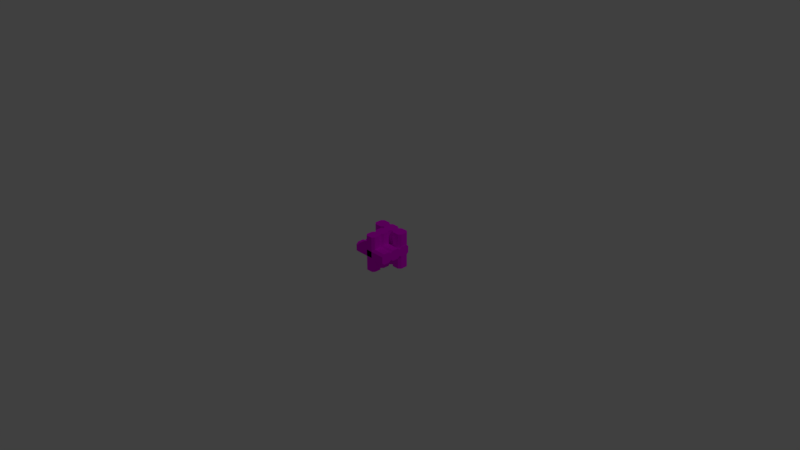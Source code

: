 # Source: ground.blend  (saved by Blender 2.78.0; exported with 4.5.12 LTS)
import bpy
from mathutils import Matrix  # noqa: F401  (used for matrix-valued properties, if any)

bpy.ops.wm.read_factory_settings(use_empty=True)
scene = bpy.context.scene
scene.name = 'Scene'

# ---- collections
col_collection_1 = bpy.data.collections.new('Collection 1'); scene.collection.children.link(col_collection_1)

# ---- images (referenced by path relative to the original .blend; pixels are not part of the script)
import os
ASSET_DIR = os.environ.get("B2B_ASSET_DIR", "")  # directory of the original .blend (textures are referenced by path, not embedded)
HERE = os.path.dirname(os.path.abspath(__file__))  # packed textures are extracted next to this script under _unpacked/

def load_image(name, relpath, width, height, colorspace="sRGB"):
    """Load a texture the original file referenced (path relative to the .blend, or extracted next to this script)."""
    p = next((c for c in (os.path.join(HERE, relpath), os.path.join(ASSET_DIR, relpath)) if relpath and os.path.exists(c)), "")
    if p:
        img = bpy.data.images.load(p, check_existing=True)
        img.name = name
    else:  # same state as the original file: an image datablock whose file is absent (Cycles renders it pink)
        img = bpy.data.images.new(name, width, height)
        img.source = "FILE"
        img.filepath = "//" + (relpath or name)
    img.colorspace_settings.name = colorspace
    return img
img_log_png = load_image('log.png', 'log.png', 1024, 1024, 'sRGB')

# ---- materials (node trees are filled in below, after node groups)
mat_wood_log = bpy.data.materials.new('wood_log')
mat_wood_log.alpha_threshold = 0.0
mat_wood_log.roughness = 0.5

# ---- material node trees
mat_wood_log.use_nodes = True; mat_wood_log.node_tree.nodes.clear()
_N = mat_wood_log.node_tree.nodes; _L = mat_wood_log.node_tree.links
n0 = _N.new('ShaderNodeOutputMaterial'); n0.name = 'Material Output'; n0.location = (300, 300)
n1 = _N.new('ShaderNodeBsdfDiffuse'); n1.name = 'Diffuse BSDF'; n1.location = (10, 300)
n2 = _N.new('ShaderNodeTexImage'); n2.name = 'Image Texture'; n2.location = (-180, 300)
n2.width = 140
n2.image = img_log_png
_L.new(n1.outputs[0], n0.inputs[0])
_L.new(n2.outputs[0], n1.inputs[0])
n0.is_active_output = True

# ---- world
world_world = bpy.data.worlds.new('World'); scene.world = world_world
world_world.color = (0.05088, 0.05088, 0.05088)
world_world.use_sun_shadow = False
world_world.sun_shadow_jitter_overblur = 0.0
world_world.cycles.sampling_method = 'MANUAL'

# ---- cameras
cam_camera = bpy.data.cameras.new('Camera')
cam_camera.clip_end = 100.0
cam_camera.lens = 35.0
cam_camera.sensor_width = 32.0
cam_camera.sensor_height = 18.0
cam_camera.ortho_scale = 7.314
cam_camera.dof.focus_distance = 0.0

# ---- lights
light_lamp = bpy.data.lights.new('Lamp', 'POINT')
light_lamp.transmission_factor = 0.0
light_lamp.cutoff_distance = 30.0
light_lamp.energy = 100.0
light_lamp.shadow_buffer_clip_start = 1.001
light_lamp.shadow_soft_size = 0.1
light_lamp.shadow_maximum_resolution = 0.006
light_lamp.use_absolute_resolution = True

# ---- meshes
me_untitled_004 = bpy.data.meshes.new('Untitled.004')
me_untitled_004.from_pydata([(0.25, 0.3044, 0.045), (-0.25, 0.3044, 0.045), (-0.25, 0.3044, -0.045), (0.25, 0.3044, -0.045), (0.25, 0.4563, 0.045), (0.25, 0.4563, -0.045), (-0.25, 0.4563, -0.045), (-0.25, 0.4563, 0.045), (0.25, 0.3363, 0.075), (0.25, 0.3363, -0.075), (0.25, 0.4263, -0.075), (0.25, 0.4263, 0.075), (-0.25, 0.3363, -0.075), (-0.25, 0.4263, -0.075), (-0.25, 0.3363, 0.075), (-0.25, 0.4263, 0.075), (0.25, 0.1524, 0.045), (-0.25, 0.1524, 0.045), (-0.25, 0.1524, -0.045), (0.25, 0.1524, -0.045), (0.25, 0.3043, 0.045), (0.25, 0.3043, -0.045), (-0.25, 0.3043, -0.045), (-0.25, 0.3043, 0.045), (0.25, 0.1843, 0.075), (0.25, 0.1843, -0.075), (0.25, 0.2743, -0.075), (0.25, 0.2743, 0.075), (-0.25, 0.1843, -0.075), (-0.25, 0.2743, -0.075), (-0.25, 0.1843, 0.075), (-0.25, 0.2743, 0.075), (0.25, 0.0006814, 0.045), (-0.25, 0.0006814, 0.045), (-0.25, 0.0006814, -0.045), (0.25, 0.0006814, -0.045), (0.25, 0.1525, 0.045), (0.25, 0.1525, -0.045), (-0.25, 0.1525, -0.045), (-0.25, 0.1525, 0.045), (0.25, 0.03254, 0.075), (0.25, 0.03254, -0.075), (0.25, 0.1225, -0.075), (0.25, 0.1225, 0.075), (-0.25, 0.03254, -0.075), (-0.25, 0.1225, -0.075), (-0.25, 0.03254, 0.075), (-0.25, 0.1225, 0.075), (-0.045, 0.1524, 0.25), (-0.045, 0.1524, -0.25), (0.045, 0.1524, -0.25), (0.045, 0.1524, 0.25), (-0.045, 0.3043, 0.25), (0.045, 0.3043, 0.25), (0.045, 0.3043, -0.25), (-0.045, 0.3043, -0.25), (-0.075, 0.1843, 0.25), (0.075, 0.1843, 0.25), (0.075, 0.2743, 0.25), (-0.075, 0.2743, 0.25), (0.075, 0.1843, -0.25), (0.075, 0.2743, -0.25), (-0.075, 0.1843, -0.25), (-0.075, 0.2743, -0.25), (-0.045, 0.0006814, 0.25), (-0.045, 0.0006814, -0.25), (0.045, 0.0006814, -0.25), (0.045, 0.0006814, 0.25), (-0.045, 0.1525, 0.25), (0.045, 0.1525, 0.25), (0.045, 0.1525, -0.25), (-0.045, 0.1525, -0.25), (-0.075, 0.03254, 0.25), (0.075, 0.03254, 0.25), (0.075, 0.1225, 0.25), (-0.075, 0.1225, 0.25), (0.075, 0.03254, -0.25), (0.075, 0.1225, -0.25), (-0.075, 0.03254, -0.25), (-0.075, 0.1225, -0.25), (0.082, 0.4336, 0.2501), (0.082, 0.4336, -0.2501), (0.082, 0.3359, -0.2501), (0.082, 0.3359, 0.2501), (0.2468, 0.4336, 0.2501), (0.2468, 0.3359, 0.2501), (0.2468, 0.3359, -0.2501), (0.2468, 0.4336, -0.2501), (0.1166, 0.4662, 0.2501), (0.1166, 0.3034, 0.2501), (0.2143, 0.3034, 0.2501), (0.2143, 0.4662, 0.2501), (0.1166, 0.3034, -0.2501), (0.2143, 0.3034, -0.2501), (0.1166, 0.4662, -0.2501), (0.2143, 0.4662, -0.2501), (-0.08305, 0.4336, 0.2501), (-0.08305, 0.4336, -0.2501), (-0.08305, 0.3359, -0.2501), (-0.08305, 0.3359, 0.2501), (0.08179, 0.4336, 0.2501), (0.08179, 0.3359, 0.2501), (0.08179, 0.3359, -0.2501), (0.08179, 0.4336, -0.2501), (-0.04846, 0.4662, 0.2501), (-0.04846, 0.3034, 0.2501), (0.04923, 0.3034, 0.2501), (0.04923, 0.4662, 0.2501), (-0.04846, 0.3034, -0.2501), (0.04923, 0.3034, -0.2501), (-0.04846, 0.4662, -0.2501), (0.04923, 0.4662, -0.2501), (-0.2477, 0.4336, 0.2501), (-0.2477, 0.4336, -0.2501), (-0.2477, 0.3359, -0.2501), (-0.2477, 0.3359, 0.2501), (-0.08288, 0.4336, 0.2501), (-0.08288, 0.3359, 0.2501), (-0.08288, 0.3359, -0.2501), (-0.08288, 0.4336, -0.2501), (-0.2131, 0.4662, 0.2501), (-0.2131, 0.3034, 0.2501), (-0.1154, 0.3034, 0.2501), (-0.1154, 0.4662, 0.2501), (-0.2131, 0.3034, -0.2501), (-0.1154, 0.3034, -0.2501), (-0.2131, 0.4662, -0.2501), (-0.1154, 0.4662, -0.2501)], [], [(4, 5, 6, 7), (3, 9, 10, 5, 4, 11, 8, 0), (10, 9, 12, 13), (1, 14, 15, 7, 6, 13, 12, 2), (11, 15, 14, 8), (0, 8, 14, 1), (2, 12, 9, 3), (5, 10, 13, 6), (7, 15, 11, 4), (3, 0, 1, 2), (20, 21, 22, 23), (19, 25, 26, 21, 20, 27, 24, 16), (26, 25, 28, 29), (17, 30, 31, 23, 22, 29, 28, 18), (27, 31, 30, 24), (16, 24, 30, 17), (18, 28, 25, 19), (21, 26, 29, 22), (23, 31, 27, 20), (19, 16, 17, 18), (36, 37, 38, 39), (35, 41, 42, 37, 36, 43, 40, 32), (42, 41, 44, 45), (33, 46, 47, 39, 38, 45, 44, 34), (43, 47, 46, 40), (32, 40, 46, 33), (34, 44, 41, 35), (37, 42, 45, 38), (39, 47, 43, 36), (35, 32, 33, 34), (52, 53, 54, 55), (51, 57, 58, 53, 52, 59, 56, 48), (58, 57, 60, 61), (49, 62, 63, 55, 54, 61, 60, 50), (59, 63, 62, 56), (48, 56, 62, 49), (50, 60, 57, 51), (53, 58, 61, 54), (55, 63, 59, 52), (51, 48, 49, 50), (68, 69, 70, 71), (67, 73, 74, 69, 68, 75, 72, 64), (74, 73, 76, 77), (65, 78, 79, 71, 70, 77, 76, 66), (75, 79, 78, 72), (64, 72, 78, 65), (66, 76, 73, 67), (69, 74, 77, 70), (71, 79, 75, 68), (67, 64, 65, 66), (84, 85, 86, 87), (83, 89, 90, 85, 84, 91, 88, 80), (90, 89, 92, 93), (81, 94, 95, 87, 86, 93, 92, 82), (91, 95, 94, 88), (80, 88, 94, 81), (82, 92, 89, 83), (85, 90, 93, 86), (87, 95, 91, 84), (83, 80, 81, 82), (100, 101, 102, 103), (99, 105, 106, 101, 100, 107, 104, 96), (106, 105, 108, 109), (97, 110, 111, 103, 102, 109, 108, 98), (107, 111, 110, 104), (96, 104, 110, 97), (98, 108, 105, 99), (101, 106, 109, 102), (103, 111, 107, 100), (99, 96, 97, 98), (116, 117, 118, 119), (115, 121, 122, 117, 116, 123, 120, 112), (122, 121, 124, 125), (113, 126, 127, 119, 118, 125, 124, 114), (123, 127, 126, 120), (112, 120, 126, 113), (114, 124, 121, 115), (117, 122, 125, 118), (119, 127, 123, 116), (115, 112, 113, 114)])
_uv = me_untitled_004.uv_layers.new(name='UVChannel_1')
_uv.uv.foreach_set('vector', [0.009232, 0.1426, 0.009232, 0.009232, 0.7501, 0.009232, 0.7501, 0.1426, 0.9463, 0.2527, 0.9908, 0.2999, 0.9908, 0.4333, 0.9463, 0.4777, 0.813, 0.4777, 0.7685, 0.4333, 0.7685, 0.2999, 0.813, 0.2527, 0.009232, 0.7352, 0.009232, 0.6018, 0.7501, 0.6018, 0.7501, 0.7352, 0.9463, 0.009232, 0.9908, 0.05644, 0.9908, 0.1898, 0.9463, 0.2342, 0.813, 0.2342, 0.7685, 0.1898, 0.7685, 0.05644, 0.813, 0.009232, 0.009232, 0.2054, 0.7501, 0.2054, 0.7501, 0.3388, 0.009232, 0.3388, 0.009232, 0.4036, 0.009232, 0.3388, 0.7501, 0.3388, 0.7501, 0.4036, 0.7501, 0.537, 0.7501, 0.6018, 0.009232, 0.6018, 0.009232, 0.537, 0.009232, 0.798, 0.009232, 0.7352, 0.7501, 0.7352, 0.7501, 0.798, 0.7501, 0.1426, 0.7501, 0.2054, 0.009232, 0.2054, 0.009232, 0.1426, 0.009232, 0.537, 0.009232, 0.4036, 0.7501, 0.4036, 0.7501, 0.537, 0.009232, 0.1426, 0.009232, 0.009232, 0.7501, 0.009232, 0.7501, 0.1426, 0.9463, 0.2527, 0.9908, 0.2999, 0.9908, 0.4333, 0.9463, 0.4777, 0.813, 0.4777, 0.7685, 0.4333, 0.7685, 0.2999, 0.813, 0.2527, 0.009232, 0.7352, 0.009232, 0.6018, 0.7501, 0.6018, 0.7501, 0.7352, 0.9463, 0.009232, 0.9908, 0.05644, 0.9908, 0.1898, 0.9463, 0.2342, 0.813, 0.2342, 0.7685, 0.1898, 0.7685, 0.05644, 0.813, 0.009232, 0.009232, 0.2054, 0.7501, 0.2054, 0.7501, 0.3388, 0.009232, 0.3388, 0.009232, 0.4036, 0.009232, 0.3388, 0.7501, 0.3388, 0.7501, 0.4036, 0.7501, 0.537, 0.7501, 0.6018, 0.009232, 0.6018, 0.009232, 0.537, 0.009232, 0.798, 0.009232, 0.7352, 0.7501, 0.7352, 0.7501, 0.798, 0.7501, 0.1426, 0.7501, 0.2054, 0.009232, 0.2054, 0.009232, 0.1426, 0.009232, 0.537, 0.009232, 0.4036, 0.7501, 0.4036, 0.7501, 0.537, 0.009232, 0.1426, 0.009232, 0.009232, 0.7501, 0.009232, 0.7501, 0.1426, 0.9463, 0.2527, 0.9908, 0.2999, 0.9908, 0.4333, 0.9463, 0.4777, 0.813, 0.4777, 0.7685, 0.4333, 0.7685, 0.2999, 0.813, 0.2527, 0.009232, 0.7352, 0.009232, 0.6018, 0.7501, 0.6018, 0.7501, 0.7352, 0.9463, 0.009232, 0.9908, 0.05644, 0.9908, 0.1898, 0.9463, 0.2342, 0.813, 0.2342, 0.7685, 0.1898, 0.7685, 0.05644, 0.813, 0.009232, 0.009232, 0.2054, 0.7501, 0.2054, 0.7501, 0.3388, 0.009232, 0.3388, 0.009232, 0.4036, 0.009232, 0.3388, 0.7501, 0.3388, 0.7501, 0.4036, 0.7501, 0.537, 0.7501, 0.6018, 0.009232, 0.6018, 0.009232, 0.537, 0.009232, 0.798, 0.009232, 0.7352, 0.7501, 0.7352, 0.7501, 0.798, 0.7501, 0.1426, 0.7501, 0.2054, 0.009232, 0.2054, 0.009232, 0.1426, 0.009232, 0.537, 0.009232, 0.4036, 0.7501, 0.4036, 0.7501, 0.537, 0.009232, 0.1426, 0.009232, 0.009232, 0.7501, 0.009232, 0.7501, 0.1426, 0.9463, 0.2527, 0.9908, 0.2999, 0.9908, 0.4333, 0.9463, 0.4777, 0.813, 0.4777, 0.7685, 0.4333, 0.7685, 0.2999, 0.813, 0.2527, 0.009232, 0.7352, 0.009232, 0.6018, 0.7501, 0.6018, 0.7501, 0.7352, 0.9463, 0.009232, 0.9908, 0.05644, 0.9908, 0.1898, 0.9463, 0.2342, 0.813, 0.2342, 0.7685, 0.1898, 0.7685, 0.05644, 0.813, 0.009232, 0.009232, 0.2054, 0.7501, 0.2054, 0.7501, 0.3388, 0.009232, 0.3388, 0.009232, 0.4036, 0.009232, 0.3388, 0.7501, 0.3388, 0.7501, 0.4036, 0.7501, 0.537, 0.7501, 0.6018, 0.009232, 0.6018, 0.009232, 0.537, 0.009232, 0.798, 0.009232, 0.7352, 0.7501, 0.7352, 0.7501, 0.798, 0.7501, 0.1426, 0.7501, 0.2054, 0.009232, 0.2054, 0.009232, 0.1426, 0.009232, 0.537, 0.009232, 0.4036, 0.7501, 0.4036, 0.7501, 0.537, 0.009232, 0.1426, 0.009232, 0.009232, 0.7501, 0.009232, 0.7501, 0.1426, 0.9463, 0.2527, 0.9908, 0.2999, 0.9908, 0.4333, 0.9463, 0.4777, 0.813, 0.4777, 0.7685, 0.4333, 0.7685, 0.2999, 0.813, 0.2527, 0.009232, 0.7352, 0.009232, 0.6018, 0.7501, 0.6018, 0.7501, 0.7352, 0.9463, 0.009232, 0.9908, 0.05644, 0.9908, 0.1898, 0.9463, 0.2342, 0.813, 0.2342, 0.7685, 0.1898, 0.7685, 0.05644, 0.813, 0.009232, 0.009232, 0.2054, 0.7501, 0.2054, 0.7501, 0.3388, 0.009232, 0.3388, 0.009232, 0.4036, 0.009232, 0.3388, 0.7501, 0.3388, 0.7501, 0.4036, 0.7501, 0.537, 0.7501, 0.6018, 0.009232, 0.6018, 0.009232, 0.537, 0.009232, 0.798, 0.009232, 0.7352, 0.7501, 0.7352, 0.7501, 0.798, 0.7501, 0.1426, 0.7501, 0.2054, 0.009232, 0.2054, 0.009232, 0.1426, 0.009232, 0.537, 0.009232, 0.4036, 0.7501, 0.4036, 0.7501, 0.537, 0.009232, 0.1426, 0.009232, 0.009232, 0.7501, 0.009232, 0.7501, 0.1426, 0.9463, 0.2527, 0.9908, 0.2999, 0.9908, 0.4333, 0.9463, 0.4777, 0.813, 0.4777, 0.7685, 0.4333, 0.7685, 0.2999, 0.813, 0.2527, 0.009232, 0.7352, 0.009232, 0.6018, 0.7501, 0.6018, 0.7501, 0.7352, 0.9463, 0.009232, 0.9908, 0.05644, 0.9908, 0.1898, 0.9463, 0.2342, 0.813, 0.2342, 0.7685, 0.1898, 0.7685, 0.05644, 0.813, 0.009232, 0.009232, 0.2054, 0.7501, 0.2054, 0.7501, 0.3388, 0.009232, 0.3388, 0.009232, 0.4036, 0.009232, 0.3388, 0.7501, 0.3388, 0.7501, 0.4036, 0.7501, 0.537, 0.7501, 0.6018, 0.009232, 0.6018, 0.009232, 0.537, 0.009232, 0.798, 0.009232, 0.7352, 0.7501, 0.7352, 0.7501, 0.798, 0.7501, 0.1426, 0.7501, 0.2054, 0.009232, 0.2054, 0.009232, 0.1426, 0.009232, 0.537, 0.009232, 0.4036, 0.7501, 0.4036, 0.7501, 0.537, 0.009232, 0.1426, 0.009232, 0.009232, 0.7501, 0.009232, 0.7501, 0.1426, 0.9463, 0.2527, 0.9908, 0.2999, 0.9908, 0.4333, 0.9463, 0.4777, 0.813, 0.4777, 0.7685, 0.4333, 0.7685, 0.2999, 0.813, 0.2527, 0.009232, 0.7352, 0.009232, 0.6018, 0.7501, 0.6018, 0.7501, 0.7352, 0.9463, 0.009232, 0.9908, 0.05644, 0.9908, 0.1898, 0.9463, 0.2342, 0.813, 0.2342, 0.7685, 0.1898, 0.7685, 0.05644, 0.813, 0.009232, 0.009232, 0.2054, 0.7501, 0.2054, 0.7501, 0.3388, 0.009232, 0.3388, 0.009232, 0.4036, 0.009232, 0.3388, 0.7501, 0.3388, 0.7501, 0.4036, 0.7501, 0.537, 0.7501, 0.6018, 0.009232, 0.6018, 0.009232, 0.537, 0.009232, 0.798, 0.009232, 0.7352, 0.7501, 0.7352, 0.7501, 0.798, 0.7501, 0.1426, 0.7501, 0.2054, 0.009232, 0.2054, 0.009232, 0.1426, 0.009232, 0.537, 0.009232, 0.4036, 0.7501, 0.4036, 0.7501, 0.537, 0.009232, 0.1426, 0.009232, 0.009232, 0.7501, 0.009232, 0.7501, 0.1426, 0.9463, 0.2527, 0.9908, 0.2999, 0.9908, 0.4333, 0.9463, 0.4777, 0.813, 0.4777, 0.7685, 0.4333, 0.7685, 0.2999, 0.813, 0.2527, 0.009232, 0.7352, 0.009232, 0.6018, 0.7501, 0.6018, 0.7501, 0.7352, 0.9463, 0.009232, 0.9908, 0.05644, 0.9908, 0.1898, 0.9463, 0.2342, 0.813, 0.2342, 0.7685, 0.1898, 0.7685, 0.05644, 0.813, 0.009232, 0.009232, 0.2054, 0.7501, 0.2054, 0.7501, 0.3388, 0.009232, 0.3388, 0.009232, 0.4036, 0.009232, 0.3388, 0.7501, 0.3388, 0.7501, 0.4036, 0.7501, 0.537, 0.7501, 0.6018, 0.009232, 0.6018, 0.009232, 0.537, 0.009232, 0.798, 0.009232, 0.7352, 0.7501, 0.7352, 0.7501, 0.798, 0.7501, 0.1426, 0.7501, 0.2054, 0.009232, 0.2054, 0.009232, 0.1426, 0.009232, 0.537, 0.009232, 0.4036, 0.7501, 0.4036, 0.7501, 0.537])
me_untitled_004.materials.append(mat_wood_log)
me_untitled_004.use_remesh_preserve_volume = False
me_untitled_004.use_remesh_preserve_attributes = False
me_untitled_004.use_mirror_vertex_groups = False
me_untitled_004.update()
me_untitled_004.normals_split_custom_set([tuple(v) for v in zip(*[iter([0.0, 1.0, 0.0, 0.0, 1.0, 0.0, 0.0, 1.0, 0.0, 0.0, 1.0, 0.0, 1.0, 0.0, 0.0, 1.0, 0.0, 0.0, 1.0, 0.0, 0.0, 1.0, 0.0, 0.0, 1.0, 0.0, 0.0, 1.0, 0.0, 0.0, 1.0, 0.0, 0.0, 1.0, 0.0, 0.0, 8.278e-08, 0.0, -1.0, 8.278e-08, 0.0, -1.0, 8.278e-08, 0.0, -1.0, 8.278e-08, 0.0, -1.0, -1.0, 0.0, 0.0, -1.0, 0.0, 0.0, -1.0, 0.0, 0.0, -1.0, 0.0, 0.0, -1.0, 0.0, 0.0, -1.0, 0.0, 0.0, -1.0, 0.0, 0.0, -1.0, 0.0, 0.0, -8.278e-08, 0.0, 1.0, -8.278e-08, 0.0, 1.0, -8.278e-08, 0.0, 1.0, -8.278e-08, 0.0, 1.0, -5.852e-08, -0.6855, 0.7281, -5.852e-08, -0.6855, 0.7281, -5.852e-08, -0.6855, 0.7281, -5.852e-08, -0.6855, 0.7281, 5.852e-08, -0.6855, -0.7281, 5.852e-08, -0.6855, -0.7281, 5.852e-08, -0.6855, -0.7281, 5.852e-08, -0.6855, -0.7281, 5.488e-08, 0.7071, -0.7071, 5.488e-08, 0.7071, -0.7071, 5.488e-08, 0.7071, -0.7071, 5.488e-08, 0.7071, -0.7071, -5.488e-08, 0.7071, 0.7071, -5.488e-08, 0.7071, 0.7071, -5.488e-08, 0.7071, 0.7071, -5.488e-08, 0.7071, 0.7071, 0.0, -1.0, 0.0, 0.0, -1.0, 0.0, 0.0, -1.0, 0.0, 0.0, -1.0, 0.0, 0.0, 1.0, 0.0, 0.0, 1.0, 0.0, 0.0, 1.0, 0.0, 0.0, 1.0, 0.0, 1.0, 1.113e-07, 0.0, 1.0, 1.113e-07, 0.0, 1.0, 1.113e-07, 0.0, 1.0, 1.113e-07, 0.0, 1.0, 1.113e-07, 0.0, 1.0, 1.113e-07, 0.0, 1.0, 1.113e-07, 0.0, 1.0, 1.113e-07, 0.0, 9.313e-08, 0.0, -1.0, 9.313e-08, 0.0, -1.0, 9.313e-08, 0.0, -1.0, 9.313e-08, 0.0, -1.0, -1.0, 0.0, 0.0, -1.0, 0.0, 0.0, -1.0, 0.0, 0.0, -1.0, 0.0, 0.0, -1.0, 0.0, 0.0, -1.0, 0.0, 0.0, -1.0, 0.0, 0.0, -1.0, 0.0, 0.0, -9.106e-08, 0.0, 1.0, -9.106e-08, 0.0, 1.0, -9.106e-08, 0.0, 1.0, -9.106e-08, 0.0, 1.0, -2.128e-08, -0.6855, 0.7281, -2.128e-08, -0.6855, 0.7281, -2.128e-08, -0.6855, 0.7281, -2.128e-08, -0.6855, 0.7281, 9.577e-08, -0.6855, -0.7281, 9.577e-08, -0.6855, -0.7281, 9.577e-08, -0.6855, -0.7281, 9.577e-08, -0.6855, -0.7281, 5.488e-08, 0.7071, -0.7071, 5.488e-08, 0.7071, -0.7071, 5.488e-08, 0.7071, -0.7071, 5.488e-08, 0.7071, -0.7071, -5.488e-08, 0.7071, 0.7071, -5.488e-08, 0.7071, 0.7071, -5.488e-08, 0.7071, 0.7071, -5.488e-08, 0.7071, 0.7071, 5.96e-08, -1.0, 0.0, 5.96e-08, -1.0, 0.0, 5.96e-08, -1.0, 0.0, 5.96e-08, -1.0, 0.0, -5.96e-08, 1.0, 0.0, -5.96e-08, 1.0, 0.0, -5.96e-08, 1.0, 0.0, -5.96e-08, 1.0, 0.0, 1.0, 0.0, 0.0, 1.0, 0.0, 0.0, 1.0, 0.0, 0.0, 1.0, 0.0, 0.0, 1.0, 0.0, 0.0, 1.0, 0.0, 0.0, 1.0, 0.0, 0.0, 1.0, 0.0, 0.0, 8.278e-08, 0.0, -1.0, 8.278e-08, 0.0, -1.0, 8.278e-08, 0.0, -1.0, 8.278e-08, 0.0, -1.0, -1.0, 0.0, 0.0, -1.0, 0.0, 0.0, -1.0, 0.0, 0.0, -1.0, 0.0, 0.0, -1.0, 0.0, 0.0, -1.0, 0.0, 0.0, -1.0, 0.0, 0.0, -1.0, 0.0, 0.0, -8.899e-08, 0.0, 1.0, -8.899e-08, 0.0, 1.0, -8.899e-08, 0.0, 1.0, -8.899e-08, 0.0, 1.0, -2.66e-08, -0.6855, 0.7281, -2.66e-08, -0.6855, 0.7281, -2.66e-08, -0.6855, 0.7281, -2.66e-08, -0.6855, 0.7281, 9.045e-08, -0.6855, -0.7281, 9.045e-08, -0.6855, -0.7281, 9.045e-08, -0.6855, -0.7281, 9.045e-08, -0.6855, -0.7281, 2.195e-08, 0.7071, -0.7071, 2.195e-08, 0.7071, -0.7071, 2.195e-08, 0.7071, -0.7071, 2.195e-08, 0.7071, -0.7071, -8.781e-08, 0.7071, 0.7071, -8.781e-08, 0.7071, 0.7071, -8.781e-08, 0.7071, 0.7071, -8.781e-08, 0.7071, 0.7071, 4.377e-08, -1.0, 0.0, 4.377e-08, -1.0, 0.0, 4.377e-08, -1.0, 0.0, 4.377e-08, -1.0, 0.0, 0.0, 1.0, 0.0, 0.0, 1.0, 0.0, 0.0, 1.0, 0.0, 0.0, 1.0, 0.0, 8.902e-08, 8.546e-08, 1.0, 8.902e-08, 8.546e-08, 1.0, 8.902e-08, 8.546e-08, 1.0, 8.902e-08, 8.546e-08, 1.0, 8.902e-08, 8.546e-08, 1.0, 8.902e-08, 8.546e-08, 1.0, 8.902e-08, 8.546e-08, 1.0, 8.902e-08, 8.546e-08, 1.0, 1.0, 0.0, 0.0, 1.0, 0.0, 0.0, 1.0, 0.0, 0.0, 1.0, 0.0, 0.0, 0.0, 0.0, -1.0, 0.0, 0.0, -1.0, 0.0, 0.0, -1.0, 0.0, 0.0, -1.0, 0.0, 0.0, -1.0, 0.0, 0.0, -1.0, 0.0, 0.0, -1.0, 0.0, 0.0, -1.0, -1.0, 0.0, 0.0, -1.0, 0.0, 0.0, -1.0, 0.0, 0.0, -1.0, 0.0, 0.0, -0.7281, -0.6855, 4.256e-08, -0.7281, -0.6855, 4.256e-08, -0.7281, -0.6855, 4.256e-08, -0.7281, -0.6855, 4.256e-08, 0.7281, -0.6855, 4.256e-08, 0.7281, -0.6855, 4.256e-08, 0.7281, -0.6855, 4.256e-08, 0.7281, -0.6855, 4.256e-08, 0.7071, 0.7071, 0.0, 0.7071, 0.7071, 0.0, 0.7071, 0.7071, 0.0, 0.7071, 0.7071, 0.0, -0.7071, 0.7071, 0.0, -0.7071, 0.7071, 0.0, -0.7071, 0.7071, 0.0, -0.7071, 0.7071, 0.0, 0.0, -1.0, 6.209e-08, 0.0, -1.0, 6.209e-08, 0.0, -1.0, 6.209e-08, 0.0, -1.0, 6.209e-08, 0.0, 1.0, -6.209e-08, 0.0, 1.0, -6.209e-08, 0.0, 1.0, -6.209e-08, 0.0, 1.0, -6.209e-08, -1.335e-07, 0.0, 1.0, -1.335e-07, 0.0, 1.0, -1.335e-07, 0.0, 1.0, -1.335e-07, 0.0, 1.0, -1.335e-07, 0.0, 1.0, -1.335e-07, 0.0, 1.0, -1.335e-07, 0.0, 1.0, -1.335e-07, 0.0, 1.0, 1.0, 0.0, 0.0, 1.0, 0.0, 0.0, 1.0, 0.0, 0.0, 1.0, 0.0, 0.0, -1.335e-07, 0.0, -1.0, -1.335e-07, 0.0, -1.0, -1.335e-07, 0.0, -1.0, -1.335e-07, 0.0, -1.0, -1.335e-07, 0.0, -1.0, -1.335e-07, 0.0, -1.0, -1.335e-07, 0.0, -1.0, -1.335e-07, 0.0, -1.0, -1.0, 0.0, 0.0, -1.0, 0.0, 0.0, -1.0, 0.0, 0.0, -1.0, 0.0, 0.0, -0.7281, -0.6855, 3.192e-08, -0.7281, -0.6855, 3.192e-08, -0.7281, -0.6855, 3.192e-08, -0.7281, -0.6855, 3.192e-08, 0.7281, -0.6855, 3.192e-08, 0.7281, -0.6855, 3.192e-08, 0.7281, -0.6855, 3.192e-08, 0.7281, -0.6855, 3.192e-08, 0.7071, 0.7071, -2.195e-08, 0.7071, 0.7071, -2.195e-08, 0.7071, 0.7071, -2.195e-08, 0.7071, 0.7071, -2.195e-08, -0.7071, 0.7071, -2.195e-08, -0.7071, 0.7071, -2.195e-08, -0.7071, 0.7071, -2.195e-08, -0.7071, 0.7071, -2.195e-08, 0.0, -1.0, 4.382e-08, 0.0, -1.0, 4.382e-08, 0.0, -1.0, 4.382e-08, 0.0, -1.0, 4.382e-08, 1.0, 1.525e-07, 0.0, 1.0, 1.525e-07, 0.0, 1.0, 1.525e-07, 0.0, 1.0, 1.525e-07, 0.0, 0.0, 0.0, 1.0, 0.0, 0.0, 1.0, 0.0, 0.0, 1.0, 0.0, 0.0, 1.0, 0.0, 0.0, 1.0, 0.0, 0.0, 1.0, 0.0, 0.0, 1.0, 0.0, 0.0, 1.0, -6.101e-07, -1.0, 0.0, -6.101e-07, -1.0, 0.0, -6.101e-07, -1.0, 0.0, -6.101e-07, -1.0, 0.0, 0.0, 0.0, -1.0, 0.0, 0.0, -1.0, 0.0, 0.0, -1.0, 0.0, 0.0, -1.0, 0.0, 0.0, -1.0, 0.0, 0.0, -1.0, 0.0, 0.0, -1.0, 0.0, 0.0, -1.0, 0.0, 1.0, 0.0, 0.0, 1.0, 0.0, 0.0, 1.0, 0.0, 0.0, 1.0, 0.0, -0.6855, 0.7281, 0.0, -0.6855, 0.7281, 0.0, -0.6855, 0.7281, 0.0, -0.6855, 0.7281, 0.0, -0.6855, -0.7281, 0.0, -0.6855, -0.7281, 0.0, -0.6855, -0.7281, 0.0, -0.6855, -0.7281, 0.0, 0.7071, -0.7071, 0.0, 0.7071, -0.7071, 0.0, 0.7071, -0.7071, 0.0, 0.7071, -0.7071, 0.0, 0.7071, 0.7071, 0.0, 0.7071, 0.7071, 0.0, 0.7071, 0.7071, 0.0, 0.7071, 0.7071, 0.0, -1.0, 0.0, 0.0, -1.0, 0.0, 0.0, -1.0, 0.0, 0.0, -1.0, 0.0, 0.0, 1.0, 0.0, 0.0, 1.0, 0.0, 0.0, 1.0, 0.0, 0.0, 1.0, 0.0, 0.0, 0.0, 0.0, 1.0, 0.0, 0.0, 1.0, 0.0, 0.0, 1.0, 0.0, 0.0, 1.0, 0.0, 0.0, 1.0, 0.0, 0.0, 1.0, 0.0, 0.0, 1.0, 0.0, 0.0, 1.0, 0.0, -1.0, 0.0, 0.0, -1.0, 0.0, 0.0, -1.0, 0.0, 0.0, -1.0, 0.0, 0.0, 0.0, -1.0, 0.0, 0.0, -1.0, 0.0, 0.0, -1.0, 0.0, 0.0, -1.0, 0.0, 0.0, -1.0, 0.0, 0.0, -1.0, 0.0, 0.0, -1.0, 0.0, 0.0, -1.0, 0.0, 1.0, -1.492e-08, 0.0, 1.0, -1.492e-08, 0.0, 1.0, -1.492e-08, 0.0, 1.0, -1.492e-08, -0.6855, 0.7281, 3.92e-08, -0.6855, 0.7281, 3.92e-08, -0.6855, 0.7281, 3.92e-08, -0.6855, 0.7281, 3.92e-08, -0.6855, -0.7281, 3.92e-08, -0.6855, -0.7281, 3.92e-08, -0.6855, -0.7281, 3.92e-08, -0.6855, -0.7281, 3.92e-08, 0.7071, -0.7071, 0.0, 0.7071, -0.7071, 0.0, 0.7071, -0.7071, 0.0, 0.7071, -0.7071, 0.0, 0.7071, 0.7071, 0.0, 0.7071, 0.7071, 0.0, 0.7071, 0.7071, 0.0, 0.7071, 0.7071, 0.0, -1.0, 0.0, 5.958e-08, -1.0, 0.0, 5.958e-08, -1.0, 0.0, 5.958e-08, -1.0, 0.0, 5.958e-08, 1.0, 0.0, -5.958e-08, 1.0, 0.0, -5.958e-08, 1.0, 0.0, -5.958e-08, 1.0, 0.0, -5.958e-08, 0.0, 0.0, 1.0, 0.0, 0.0, 1.0, 0.0, 0.0, 1.0, 0.0, 0.0, 1.0, 0.0, 0.0, 1.0, 0.0, 0.0, 1.0, 0.0, 0.0, 1.0, 0.0, 0.0, 1.0, 0.0, -1.0, 3.812e-08, 0.0, -1.0, 3.812e-08, 0.0, -1.0, 3.812e-08, 0.0, -1.0, 3.812e-08, 0.0, 0.0, -1.0, 0.0, 0.0, -1.0, 0.0, 0.0, -1.0, 0.0, 0.0, -1.0, 0.0, 0.0, -1.0, 0.0, 0.0, -1.0, 0.0, 0.0, -1.0, 0.0, 0.0, -1.0, 0.0, 1.0, 2.062e-08, 0.0, 1.0, 2.062e-08, 0.0, 1.0, 2.062e-08, 0.0, 1.0, 2.062e-08, -0.6855, 0.7281, 3.92e-08, -0.6855, 0.7281, 3.92e-08, -0.6855, 0.7281, 3.92e-08, -0.6855, 0.7281, 3.92e-08, -0.6855, -0.7281, 3.92e-08, -0.6855, -0.7281, 3.92e-08, -0.6855, -0.7281, 3.92e-08, -0.6855, -0.7281, 3.92e-08, 0.7071, -0.7071, -4.043e-08, 0.7071, -0.7071, -4.043e-08, 0.7071, -0.7071, -4.043e-08, 0.7071, -0.7071, -4.043e-08, 0.7071, 0.7071, 0.0, 0.7071, 0.7071, 0.0, 0.7071, 0.7071, 0.0, 0.7071, 0.7071, 0.0, -1.0, 0.0, 5.958e-08, -1.0, 0.0, 5.958e-08, -1.0, 0.0, 5.958e-08, -1.0, 0.0, 5.958e-08])] * 3)])

# ---- objects
ob_lamp = bpy.data.objects.new('Lamp', light_lamp)
ob_camera = bpy.data.objects.new('Camera', cam_camera)
ob_log = bpy.data.objects.new('log', me_untitled_004)

# ---- transforms, parenting, visibility, modifiers, constraints
ob_lamp.location = (4.076, 1.005, 5.904)
ob_lamp.rotation_euler = (0.6503, 0.05522, 1.866)
ob_lamp.lock_rotations_4d = False
ob_lamp.empty_display_type = 'ARROWS'
ob_lamp.color = (0.0, 0.0, 0.0, 0.0)
ob_lamp.lineart.crease_threshold = 0.0
ob_camera.location = (7.481, -6.508, 5.344)
ob_camera.rotation_euler = (1.109, 0.0, 0.8149)
ob_camera.lock_rotations_4d = False
ob_camera.empty_display_type = 'ARROWS'
ob_camera.color = (0.0, 0.0, 0.0, 0.0)
ob_camera.display_type = 'WIRE'
ob_camera.lineart.crease_threshold = 0.0
ob_log.location = (0.0, 2.22e-16, 0.0)
ob_log.color = (0.8, 0.8, 0.8, 1.0)
ob_log.lineart.crease_threshold = 0.0

# ---- collection membership
col_collection_1.objects.link(ob_lamp)
col_collection_1.objects.link(ob_camera)
col_collection_1.objects.link(ob_log)

# ---- scene / render settings (as saved in the file)
scene.camera = ob_camera
scene.frame_start = 1; scene.frame_end = 250; scene.frame_set(1)
scene.render.engine = 'CYCLES'
scene.render.resolution_percentage = 50
scene.render.dither_intensity = 0.0
scene.cycles.use_denoising = False
scene.cycles.samples = 128
scene.cycles.sampling_pattern = 'TABULATED_SOBOL'
scene.cycles.light_sampling_threshold = 0.0
scene.cycles.use_adaptive_sampling = False
scene.cycles.use_light_tree = False
scene.cycles.blur_glossy = 0.0
scene.cycles.sample_clamp_indirect = 0.0
scene.view_settings.view_transform = 'Standard'
bpy.context.view_layer.update()
